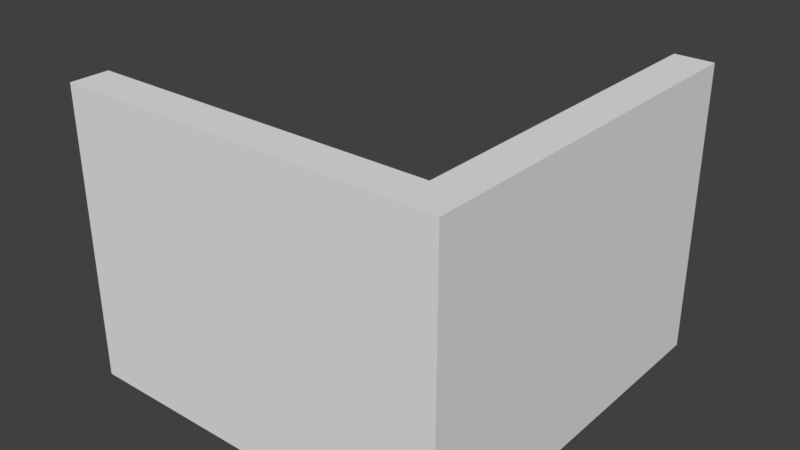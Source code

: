 # Source: Inn_WallCorner_2x150x020.blend  (saved by Blender 2.79.0; exported with 4.5.12 LTS)
import bpy
from mathutils import Matrix  # noqa: F401  (used for matrix-valued properties, if any)

bpy.ops.wm.read_factory_settings(use_empty=True)
scene = bpy.context.scene
scene.name = 'Scene'

# ---- collections
col_collection_1 = bpy.data.collections.new('Collection 1'); scene.collection.children.link(col_collection_1)

# ---- world
world_world = bpy.data.worlds.new('World'); scene.world = world_world
world_world.color = (0.05088, 0.05088, 0.05088)
world_world.use_sun_shadow = False
world_world.sun_shadow_jitter_overblur = 0.0
world_world.cycles.sampling_method = 'MANUAL'

# ---- meshes
me_inn_wallcorner_2x150x020 = bpy.data.meshes.new('Inn_WallCorner_2x150x020')
me_inn_wallcorner_2x150x020.from_pydata([(0.0, 0.0, 0.0), (0.0, 0.2, 0.0), (2.0, 0.2, 0.0), (2.0, 0.0, 0.0), (0.0, 0.0, 1.5), (0.0, 0.2, 1.5), (2.0, 0.2, 1.5), (2.0, 0.0, 1.5), (1.8, 0.2, 0.0), (1.8, 0.0, 0.0), (1.8, 0.2, 1.5), (1.8, 0.0, 1.5), (1.8, 2.0, 0.0), (2.0, 2.0, 0.0), (1.8, 2.0, 1.5), (2.0, 2.0, 1.5)], [], [(9, 8, 2, 3), (11, 7, 6, 10), (8, 1, 5, 10), (9, 3, 7, 11), (1, 0, 4, 5), (3, 2, 6, 7), (0, 9, 11, 4), (6, 2, 13, 15), (4, 11, 10, 5), (0, 1, 8, 9), (13, 12, 14, 15), (10, 6, 15, 14), (2, 8, 12, 13), (8, 10, 14, 12)])
me_inn_wallcorner_2x150x020.use_remesh_preserve_volume = False
me_inn_wallcorner_2x150x020.use_remesh_preserve_attributes = False
me_inn_wallcorner_2x150x020.use_mirror_vertex_groups = False
me_inn_wallcorner_2x150x020.update()

# ---- objects
ob_inn_wallcorner_2x150x020 = bpy.data.objects.new('Inn_WallCorner_2x150x020', me_inn_wallcorner_2x150x020)

# ---- transforms, parenting, visibility, modifiers, constraints
ob_inn_wallcorner_2x150x020.location = (0.0, 0.0, 0.0)
ob_inn_wallcorner_2x150x020.lineart.crease_threshold = 0.0

# ---- collection membership
col_collection_1.objects.link(ob_inn_wallcorner_2x150x020)

# ---- scene / render settings (as saved in the file)
scene.frame_start = 1; scene.frame_end = 250; scene.frame_set(1)
scene.render.engine = 'BLENDER_EEVEE_NEXT'
scene.render.resolution_percentage = 50
scene.render.dither_intensity = 0.0
scene.cycles.use_denoising = False
scene.cycles.samples = 128
scene.cycles.sampling_pattern = 'TABULATED_SOBOL'
scene.cycles.use_adaptive_sampling = False
scene.cycles.use_light_tree = False
scene.cycles.blur_glossy = 0.0
scene.cycles.sample_clamp_indirect = 0.0
scene.view_settings.view_transform = 'Standard'
bpy.context.view_layer.update()

# ---- added for rendering (the .blend has no active camera and no usable light): camera, sun
cam_auto = bpy.data.cameras.new('AutoCamera')
cam_auto.lens = 50.0
cam_auto.sensor_width = 36.0
cam_auto.clip_end = 1000.0
ob_auto_camera = bpy.data.objects.new('AutoCamera', cam_auto)
scene.collection.objects.link(ob_auto_camera)
ob_auto_camera.location = (3.96216, -2.5546, 3.11973)
ob_auto_camera.rotation_euler = (1.09748, -7.21219e-08, 0.694738)
scene.camera = ob_auto_camera
light_auto_sun = bpy.data.lights.new('AutoSun', 'SUN')
light_auto_sun.energy = 3.0
light_auto_sun.angle = 0.0523599
ob_auto_sun = bpy.data.objects.new('AutoSun', light_auto_sun)
scene.collection.objects.link(ob_auto_sun)
ob_auto_sun.rotation_euler = (0.872665, 0.174533, 0.523599)
bpy.context.view_layer.update()
